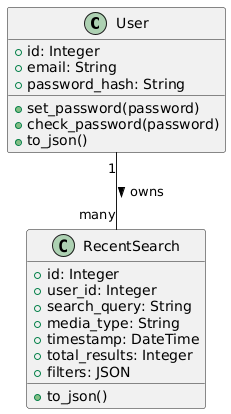

The diagram above was rendered by PlantUML. Its source (embedded in the PNG):
@startuml
class User {
  +id: Integer
  +email: String
  +password_hash: String
  +set_password(password)
  +check_password(password)
  +to_json()
}

class RecentSearch {
  +id: Integer
  +user_id: Integer
  +search_query: String
  +media_type: String
  +timestamp: DateTime
  +total_results: Integer
  +filters: JSON
  +to_json()
}


User "1" -- "many" RecentSearch : owns >
@enduml